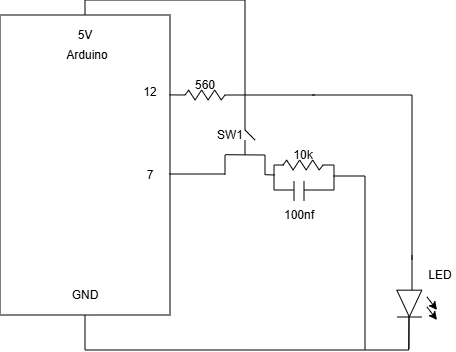

The diagram above was exported from draw.io. Its source (the exported page's mxGraphModel, read from the mxfile embedded in the PNG):
<mxGraphModel dx="810" dy="454" grid="1" gridSize="10" guides="1" tooltips="1" connect="1" arrows="1" fold="1" page="1" pageScale="1" pageWidth="850" pageHeight="1100" math="0" shadow="0">
  <root>
    <mxCell id="0" />
    <mxCell id="1" parent="0" />
    <mxCell id="MWkExhe51g1dOb5ldKwc-2" parent="1" style="rounded=0;whiteSpace=wrap;html=1;rotation=90;" value="" vertex="1">
      <mxGeometry height="170" width="300" x="80.00000000000003" y="260" as="geometry" />
    </mxCell>
    <mxCell id="MWkExhe51g1dOb5ldKwc-3" parent="1" style="text;html=1;whiteSpace=wrap;strokeColor=none;fillColor=none;align=center;verticalAlign=middle;rounded=0;" value="Arduino" vertex="1">
      <mxGeometry height="30" width="64" x="200" y="220" as="geometry" />
    </mxCell>
    <mxCell id="MWkExhe51g1dOb5ldKwc-4" parent="1" style="text;html=1;whiteSpace=wrap;strokeColor=none;fillColor=none;align=center;verticalAlign=middle;rounded=0;" value="12" vertex="1">
      <mxGeometry height="30" width="30" x="280" y="257" as="geometry" />
    </mxCell>
    <mxCell id="MWkExhe51g1dOb5ldKwc-5" parent="1" style="text;html=1;whiteSpace=wrap;strokeColor=none;fillColor=none;align=center;verticalAlign=middle;rounded=0;" value="GND" vertex="1">
      <mxGeometry height="30" width="60" x="200" y="460" as="geometry" />
    </mxCell>
    <mxCell id="MWkExhe51g1dOb5ldKwc-6" connectable="0" parent="1" style="group;rotation=90;" value="" vertex="1">
      <mxGeometry height="40" width="30" x="547" y="465" as="geometry" />
    </mxCell>
    <mxCell id="MWkExhe51g1dOb5ldKwc-7" parent="MWkExhe51g1dOb5ldKwc-6" style="triangle;whiteSpace=wrap;html=1;strokeWidth=1;container=0;rotation=90;" value="" vertex="1">
      <mxGeometry height="25" width="26.666666666666664" x="-6" y="6" as="geometry" />
    </mxCell>
    <mxCell id="MWkExhe51g1dOb5ldKwc-8" edge="1" parent="MWkExhe51g1dOb5ldKwc-6" style="endArrow=none;html=1;rounded=0;strokeWidth=1;" value="">
      <mxGeometry height="50" relative="1" width="50" as="geometry">
        <mxPoint x="-5" y="32" as="sourcePoint" />
        <mxPoint x="20" y="32" as="targetPoint" />
      </mxGeometry>
    </mxCell>
    <mxCell id="MWkExhe51g1dOb5ldKwc-9" edge="1" parent="MWkExhe51g1dOb5ldKwc-6" style="endArrow=classic;html=1;rounded=0;strokeWidth=1;" value="">
      <mxGeometry height="50" relative="1" width="50" as="geometry">
        <mxPoint x="25" y="12" as="sourcePoint" />
        <mxPoint x="35" y="25" as="targetPoint" />
      </mxGeometry>
    </mxCell>
    <mxCell id="MWkExhe51g1dOb5ldKwc-10" edge="1" parent="MWkExhe51g1dOb5ldKwc-6" style="endArrow=classic;html=1;rounded=0;strokeWidth=1;" value="">
      <mxGeometry height="50" relative="1" width="50" as="geometry">
        <mxPoint x="25" y="22" as="sourcePoint" />
        <mxPoint x="35" y="35" as="targetPoint" />
      </mxGeometry>
    </mxCell>
    <mxCell id="MWkExhe51g1dOb5ldKwc-11" edge="1" parent="MWkExhe51g1dOb5ldKwc-6" style="endArrow=none;html=1;rounded=0;entryX=1;entryY=0.5;entryDx=0;entryDy=0;" value="">
      <mxGeometry height="50" relative="1" width="50" as="geometry">
        <mxPoint x="6.990000000000009" y="64" as="sourcePoint" />
        <mxPoint x="6.990000000000009" y="31" as="targetPoint" />
      </mxGeometry>
    </mxCell>
    <mxCell id="MWkExhe51g1dOb5ldKwc-12" edge="1" parent="1" source="MWkExhe51g1dOb5ldKwc-2" style="endArrow=none;html=1;rounded=0;exitX=1;exitY=0.5;exitDx=0;exitDy=0;" value="">
      <mxGeometry height="50" relative="1" width="50" as="geometry">
        <mxPoint x="520" y="450" as="sourcePoint" />
        <mxPoint x="230" y="530" as="targetPoint" />
      </mxGeometry>
    </mxCell>
    <mxCell id="MWkExhe51g1dOb5ldKwc-13" edge="1" parent="1" style="endArrow=none;html=1;rounded=0;entryX=1;entryY=0.5;entryDx=0;entryDy=0;" value="">
      <mxGeometry height="50" relative="1" width="50" as="geometry">
        <Array as="points">
          <mxPoint x="553.67" y="530" />
        </Array>
        <mxPoint x="230" y="530" as="sourcePoint" />
        <mxPoint x="554.0033333333332" y="496.8333333333335" as="targetPoint" />
      </mxGeometry>
    </mxCell>
    <mxCell id="MWkExhe51g1dOb5ldKwc-14" connectable="0" parent="1" style="group;strokeWidth=1;" value="" vertex="1">
      <mxGeometry height="10" width="40" x="330" y="270" as="geometry" />
    </mxCell>
    <mxCell id="MWkExhe51g1dOb5ldKwc-15" edge="1" parent="MWkExhe51g1dOb5ldKwc-14" style="endArrow=none;html=1;rounded=0;strokeWidth=1;" value="">
      <mxGeometry height="50" relative="1" width="50" as="geometry">
        <mxPoint x="10.085781830462695" y="10" as="sourcePoint" />
        <mxPoint x="16.624113475177317" as="targetPoint" />
      </mxGeometry>
    </mxCell>
    <mxCell id="MWkExhe51g1dOb5ldKwc-16" edge="1" parent="MWkExhe51g1dOb5ldKwc-14" style="endArrow=none;html=1;rounded=0;strokeWidth=1;" value="">
      <mxGeometry height="50" relative="1" width="50" as="geometry">
        <mxPoint x="3.5474501857480347" as="sourcePoint" />
        <mxPoint x="10.085781830462695" y="10" as="targetPoint" />
      </mxGeometry>
    </mxCell>
    <mxCell id="MWkExhe51g1dOb5ldKwc-17" edge="1" parent="MWkExhe51g1dOb5ldKwc-14" style="endArrow=none;html=1;rounded=0;strokeWidth=1;" value="">
      <mxGeometry height="50" relative="1" width="50" as="geometry">
        <mxPoint x="16.624113475177317" as="sourcePoint" />
        <mxPoint x="23.162445119891906" y="10" as="targetPoint" />
      </mxGeometry>
    </mxCell>
    <mxCell id="MWkExhe51g1dOb5ldKwc-18" edge="1" parent="MWkExhe51g1dOb5ldKwc-14" style="endArrow=none;html=1;rounded=0;strokeWidth=1;" value="">
      <mxGeometry height="50" relative="1" width="50" as="geometry">
        <mxPoint x="29.700776764606523" as="sourcePoint" />
        <mxPoint x="36.23910840932118" y="10" as="targetPoint" />
      </mxGeometry>
    </mxCell>
    <mxCell id="MWkExhe51g1dOb5ldKwc-19" edge="1" parent="MWkExhe51g1dOb5ldKwc-14" style="endArrow=none;html=1;rounded=0;strokeWidth=1;" value="">
      <mxGeometry height="50" relative="1" width="50" as="geometry">
        <mxPoint x="23.162445119891906" y="10" as="sourcePoint" />
        <mxPoint x="29.700776764606523" as="targetPoint" />
      </mxGeometry>
    </mxCell>
    <mxCell id="MWkExhe51g1dOb5ldKwc-20" edge="1" parent="MWkExhe51g1dOb5ldKwc-14" style="endArrow=none;html=1;rounded=0;strokeWidth=1;" value="">
      <mxGeometry height="50" relative="1" width="50" as="geometry">
        <mxPoint y="5" as="sourcePoint" />
        <mxPoint x="3.8095238095238098" as="targetPoint" />
      </mxGeometry>
    </mxCell>
    <mxCell id="MWkExhe51g1dOb5ldKwc-21" edge="1" parent="MWkExhe51g1dOb5ldKwc-14" style="endArrow=none;html=1;rounded=0;strokeWidth=1;" value="">
      <mxGeometry height="50" relative="1" width="50" as="geometry">
        <mxPoint x="36.19047619047618" y="10" as="sourcePoint" />
        <mxPoint x="40" y="5" as="targetPoint" />
      </mxGeometry>
    </mxCell>
    <mxCell id="MWkExhe51g1dOb5ldKwc-22" edge="1" parent="1" style="endArrow=none;html=1;rounded=0;exitX=0.803;exitY=0.004;exitDx=0;exitDy=0;exitPerimeter=0;" value="">
      <mxGeometry height="50" relative="1" width="50" as="geometry">
        <mxPoint x="314.32000000000005" y="274.9" as="sourcePoint" />
        <mxPoint x="330" y="275" as="targetPoint" />
      </mxGeometry>
    </mxCell>
    <mxCell id="MWkExhe51g1dOb5ldKwc-23" edge="1" parent="1" style="endArrow=none;html=1;rounded=0;" value="">
      <mxGeometry height="50" relative="1" width="50" as="geometry">
        <mxPoint x="370" y="275" as="sourcePoint" />
        <mxPoint x="460" y="275" as="targetPoint" />
      </mxGeometry>
    </mxCell>
    <mxCell id="MWkExhe51g1dOb5ldKwc-24" edge="1" parent="1" style="endArrow=none;html=1;rounded=0;" value="">
      <mxGeometry height="50" relative="1" width="50" as="geometry">
        <mxPoint x="557" y="470" as="sourcePoint" />
        <mxPoint x="557" y="435" as="targetPoint" />
      </mxGeometry>
    </mxCell>
    <mxCell id="MWkExhe51g1dOb5ldKwc-25" edge="1" parent="1" style="endArrow=none;html=1;rounded=0;" value="">
      <mxGeometry height="50" relative="1" width="50" as="geometry">
        <mxPoint x="557" y="275" as="sourcePoint" />
        <mxPoint x="557" y="440" as="targetPoint" />
      </mxGeometry>
    </mxCell>
    <mxCell id="MWkExhe51g1dOb5ldKwc-26" edge="1" parent="1" style="endArrow=none;html=1;rounded=0;" value="">
      <mxGeometry height="50" relative="1" width="50" as="geometry">
        <mxPoint x="457" y="275" as="sourcePoint" />
        <mxPoint x="557" y="275" as="targetPoint" />
      </mxGeometry>
    </mxCell>
    <mxCell id="MWkExhe51g1dOb5ldKwc-27" parent="1" style="text;html=1;whiteSpace=wrap;strokeColor=none;fillColor=none;align=center;verticalAlign=middle;rounded=0;" value="7" vertex="1">
      <mxGeometry height="30" width="30" x="280" y="340" as="geometry" />
    </mxCell>
    <mxCell id="MWkExhe51g1dOb5ldKwc-28" parent="1" style="text;html=1;whiteSpace=wrap;strokeColor=none;fillColor=none;align=center;verticalAlign=middle;rounded=0;" value="5V" vertex="1">
      <mxGeometry height="30" width="30" x="215" y="200" as="geometry" />
    </mxCell>
    <mxCell id="MWkExhe51g1dOb5ldKwc-29" parent="1" style="text;html=1;whiteSpace=wrap;strokeColor=none;fillColor=none;align=center;verticalAlign=middle;rounded=0;" value="560" vertex="1">
      <mxGeometry height="30" width="30" x="335" y="250" as="geometry" />
    </mxCell>
    <mxCell id="MWkExhe51g1dOb5ldKwc-31" connectable="0" parent="1" style="group;strokeWidth=1;" value="" vertex="1">
      <mxGeometry height="10" width="40" x="428" y="340" as="geometry" />
    </mxCell>
    <mxCell id="MWkExhe51g1dOb5ldKwc-32" edge="1" parent="MWkExhe51g1dOb5ldKwc-31" style="endArrow=none;html=1;rounded=0;strokeWidth=1;" value="">
      <mxGeometry height="50" relative="1" width="50" as="geometry">
        <mxPoint x="10.085781830462695" y="10" as="sourcePoint" />
        <mxPoint x="16.624113475177317" as="targetPoint" />
      </mxGeometry>
    </mxCell>
    <mxCell id="MWkExhe51g1dOb5ldKwc-33" edge="1" parent="MWkExhe51g1dOb5ldKwc-31" style="endArrow=none;html=1;rounded=0;strokeWidth=1;" value="">
      <mxGeometry height="50" relative="1" width="50" as="geometry">
        <mxPoint x="3.5474501857480347" as="sourcePoint" />
        <mxPoint x="10.085781830462695" y="10" as="targetPoint" />
      </mxGeometry>
    </mxCell>
    <mxCell id="MWkExhe51g1dOb5ldKwc-34" edge="1" parent="MWkExhe51g1dOb5ldKwc-31" style="endArrow=none;html=1;rounded=0;strokeWidth=1;" value="">
      <mxGeometry height="50" relative="1" width="50" as="geometry">
        <mxPoint x="16.624113475177317" as="sourcePoint" />
        <mxPoint x="23.162445119891906" y="10" as="targetPoint" />
      </mxGeometry>
    </mxCell>
    <mxCell id="MWkExhe51g1dOb5ldKwc-35" edge="1" parent="MWkExhe51g1dOb5ldKwc-31" style="endArrow=none;html=1;rounded=0;strokeWidth=1;" value="">
      <mxGeometry height="50" relative="1" width="50" as="geometry">
        <mxPoint x="29.700776764606523" as="sourcePoint" />
        <mxPoint x="36.23910840932118" y="10" as="targetPoint" />
      </mxGeometry>
    </mxCell>
    <mxCell id="MWkExhe51g1dOb5ldKwc-36" edge="1" parent="MWkExhe51g1dOb5ldKwc-31" style="endArrow=none;html=1;rounded=0;strokeWidth=1;" value="">
      <mxGeometry height="50" relative="1" width="50" as="geometry">
        <mxPoint x="23.162445119891906" y="10" as="sourcePoint" />
        <mxPoint x="29.700776764606523" as="targetPoint" />
      </mxGeometry>
    </mxCell>
    <mxCell id="MWkExhe51g1dOb5ldKwc-37" edge="1" parent="MWkExhe51g1dOb5ldKwc-31" style="endArrow=none;html=1;rounded=0;strokeWidth=1;" value="">
      <mxGeometry height="50" relative="1" width="50" as="geometry">
        <mxPoint y="5" as="sourcePoint" />
        <mxPoint x="3.8095238095238098" as="targetPoint" />
      </mxGeometry>
    </mxCell>
    <mxCell id="MWkExhe51g1dOb5ldKwc-38" edge="1" parent="MWkExhe51g1dOb5ldKwc-31" style="endArrow=none;html=1;rounded=0;strokeWidth=1;" value="">
      <mxGeometry height="50" relative="1" width="50" as="geometry">
        <mxPoint x="36.19047619047618" y="10" as="sourcePoint" />
        <mxPoint x="40" y="5" as="targetPoint" />
      </mxGeometry>
    </mxCell>
    <mxCell id="MWkExhe51g1dOb5ldKwc-39" parent="1" style="text;html=1;whiteSpace=wrap;strokeColor=none;fillColor=none;align=center;verticalAlign=middle;rounded=0;" value="10k" vertex="1">
      <mxGeometry height="30" width="30" x="433" y="320" as="geometry" />
    </mxCell>
    <mxCell id="MWkExhe51g1dOb5ldKwc-40" edge="1" parent="1" style="endArrow=none;html=1;rounded=0;" value="">
      <mxGeometry height="50" relative="1" width="50" as="geometry">
        <mxPoint x="439" y="381" as="sourcePoint" />
        <mxPoint x="439" y="361" as="targetPoint" />
      </mxGeometry>
    </mxCell>
    <mxCell id="MWkExhe51g1dOb5ldKwc-41" edge="1" parent="1" style="endArrow=none;html=1;rounded=0;" value="">
      <mxGeometry height="50" relative="1" width="50" as="geometry">
        <mxPoint x="449" y="381" as="sourcePoint" />
        <mxPoint x="449" y="361" as="targetPoint" />
      </mxGeometry>
    </mxCell>
    <mxCell id="MWkExhe51g1dOb5ldKwc-51" parent="1" style="text;html=1;whiteSpace=wrap;strokeColor=none;fillColor=none;align=center;verticalAlign=middle;rounded=0;" value="100nf" vertex="1">
      <mxGeometry height="30" width="30" x="429" y="380" as="geometry" />
    </mxCell>
    <mxCell id="MWkExhe51g1dOb5ldKwc-52" edge="1" parent="1" style="endArrow=none;html=1;rounded=0;" value="">
      <mxGeometry height="50" relative="1" width="50" as="geometry">
        <mxPoint x="419" y="370" as="sourcePoint" />
        <mxPoint x="419" y="345" as="targetPoint" />
      </mxGeometry>
    </mxCell>
    <mxCell id="MWkExhe51g1dOb5ldKwc-53" edge="1" parent="1" style="endArrow=none;html=1;rounded=0;entryX=0.53;entryY=0.006;entryDx=0;entryDy=0;entryPerimeter=0;" target="MWkExhe51g1dOb5ldKwc-2" value="">
      <mxGeometry height="50" relative="1" width="50" as="geometry">
        <mxPoint x="370" y="354" as="sourcePoint" />
        <mxPoint x="450" y="520" as="targetPoint" />
      </mxGeometry>
    </mxCell>
    <mxCell id="MWkExhe51g1dOb5ldKwc-54" edge="1" parent="1" style="endArrow=none;html=1;rounded=0;" value="">
      <mxGeometry height="50" relative="1" width="50" as="geometry">
        <mxPoint x="419" y="370" as="sourcePoint" />
        <mxPoint x="439" y="370" as="targetPoint" />
      </mxGeometry>
    </mxCell>
    <mxCell id="MWkExhe51g1dOb5ldKwc-55" edge="1" parent="1" style="endArrow=none;html=1;rounded=0;" value="">
      <mxGeometry height="50" relative="1" width="50" as="geometry">
        <mxPoint x="429" y="345" as="sourcePoint" />
        <mxPoint x="419" y="345" as="targetPoint" />
      </mxGeometry>
    </mxCell>
    <mxCell id="MWkExhe51g1dOb5ldKwc-56" edge="1" parent="1" style="endArrow=none;html=1;rounded=0;" value="">
      <mxGeometry height="50" relative="1" width="50" as="geometry">
        <mxPoint x="479" y="370" as="sourcePoint" />
        <mxPoint x="449" y="370" as="targetPoint" />
      </mxGeometry>
    </mxCell>
    <mxCell id="MWkExhe51g1dOb5ldKwc-57" edge="1" parent="1" style="endArrow=none;html=1;rounded=0;" value="">
      <mxGeometry height="50" relative="1" width="50" as="geometry">
        <mxPoint x="479" y="345" as="sourcePoint" />
        <mxPoint x="468" y="345" as="targetPoint" />
      </mxGeometry>
    </mxCell>
    <mxCell id="MWkExhe51g1dOb5ldKwc-58" edge="1" parent="1" style="endArrow=none;html=1;rounded=0;" value="">
      <mxGeometry height="50" relative="1" width="50" as="geometry">
        <mxPoint x="479" y="370" as="sourcePoint" />
        <mxPoint x="479" y="345" as="targetPoint" />
      </mxGeometry>
    </mxCell>
    <mxCell id="MWkExhe51g1dOb5ldKwc-59" edge="1" parent="1" style="endArrow=none;html=1;rounded=0;" value="">
      <mxGeometry height="50" relative="1" width="50" as="geometry">
        <Array as="points">
          <mxPoint x="510" y="356" />
        </Array>
        <mxPoint x="510" y="530" as="sourcePoint" />
        <mxPoint x="478" y="356" as="targetPoint" />
      </mxGeometry>
    </mxCell>
    <mxCell id="MWkExhe51g1dOb5ldKwc-60" edge="1" parent="1" source="MWkExhe51g1dOb5ldKwc-2" style="endArrow=none;html=1;rounded=0;exitX=0;exitY=0.5;exitDx=0;exitDy=0;" value="">
      <mxGeometry height="50" relative="1" width="50" as="geometry">
        <Array as="points">
          <mxPoint x="230" y="180" />
        </Array>
        <mxPoint x="350" y="310" as="sourcePoint" />
        <mxPoint x="390" y="180" as="targetPoint" />
      </mxGeometry>
    </mxCell>
    <mxCell id="MWkExhe51g1dOb5ldKwc-61" edge="1" parent="1" style="endArrow=none;html=1;rounded=0;" value="">
      <mxGeometry height="50" relative="1" width="50" as="geometry">
        <mxPoint x="390" y="310" as="sourcePoint" />
        <mxPoint x="390" y="180" as="targetPoint" />
      </mxGeometry>
    </mxCell>
    <mxCell id="APUX1-jix3I8twPquVHB-1" edge="1" parent="1" style="endArrow=none;html=1;rounded=0;" value="">
      <mxGeometry height="50" relative="1" width="50" as="geometry">
        <mxPoint x="370" y="355" as="sourcePoint" />
        <mxPoint x="370" y="335" as="targetPoint" />
      </mxGeometry>
    </mxCell>
    <mxCell id="APUX1-jix3I8twPquVHB-2" edge="1" parent="1" style="endArrow=none;html=1;rounded=0;" value="">
      <mxGeometry height="50" relative="1" width="50" as="geometry">
        <mxPoint x="410" y="355" as="sourcePoint" />
        <mxPoint x="410" y="335" as="targetPoint" />
      </mxGeometry>
    </mxCell>
    <mxCell id="APUX1-jix3I8twPquVHB-3" edge="1" parent="1" style="endArrow=none;html=1;rounded=0;" value="">
      <mxGeometry height="50" relative="1" width="50" as="geometry">
        <mxPoint x="410" y="335" as="sourcePoint" />
        <mxPoint x="370" y="334.71" as="targetPoint" />
      </mxGeometry>
    </mxCell>
    <mxCell id="APUX1-jix3I8twPquVHB-4" edge="1" parent="1" style="endArrow=none;html=1;rounded=0;" value="">
      <mxGeometry height="50" relative="1" width="50" as="geometry">
        <mxPoint x="410" y="354.71" as="sourcePoint" />
        <mxPoint x="420" y="355" as="targetPoint" />
      </mxGeometry>
    </mxCell>
    <mxCell id="APUX1-jix3I8twPquVHB-6" edge="1" parent="1" style="endArrow=none;html=1;rounded=0;" value="">
      <mxGeometry height="50" relative="1" width="50" as="geometry">
        <mxPoint x="400" y="320" as="sourcePoint" />
        <mxPoint x="390" y="310" as="targetPoint" />
      </mxGeometry>
    </mxCell>
    <mxCell id="APUX1-jix3I8twPquVHB-7" edge="1" parent="1" style="endArrow=none;html=1;rounded=0;" value="">
      <mxGeometry height="50" relative="1" width="50" as="geometry">
        <mxPoint x="390" y="320" as="sourcePoint" />
        <mxPoint x="390" y="335" as="targetPoint" />
      </mxGeometry>
    </mxCell>
    <mxCell id="APUX1-jix3I8twPquVHB-8" parent="1" style="text;html=1;whiteSpace=wrap;strokeColor=none;fillColor=none;align=center;verticalAlign=middle;rounded=0;" value="SW1" vertex="1">
      <mxGeometry height="30" width="30" x="360" y="300" as="geometry" />
    </mxCell>
    <mxCell id="APUX1-jix3I8twPquVHB-9" parent="1" style="text;html=1;whiteSpace=wrap;strokeColor=none;fillColor=none;align=center;verticalAlign=middle;rounded=0;" value="LED" vertex="1">
      <mxGeometry height="30" width="30" x="570" y="440" as="geometry" />
    </mxCell>
  </root>
</mxGraphModel>